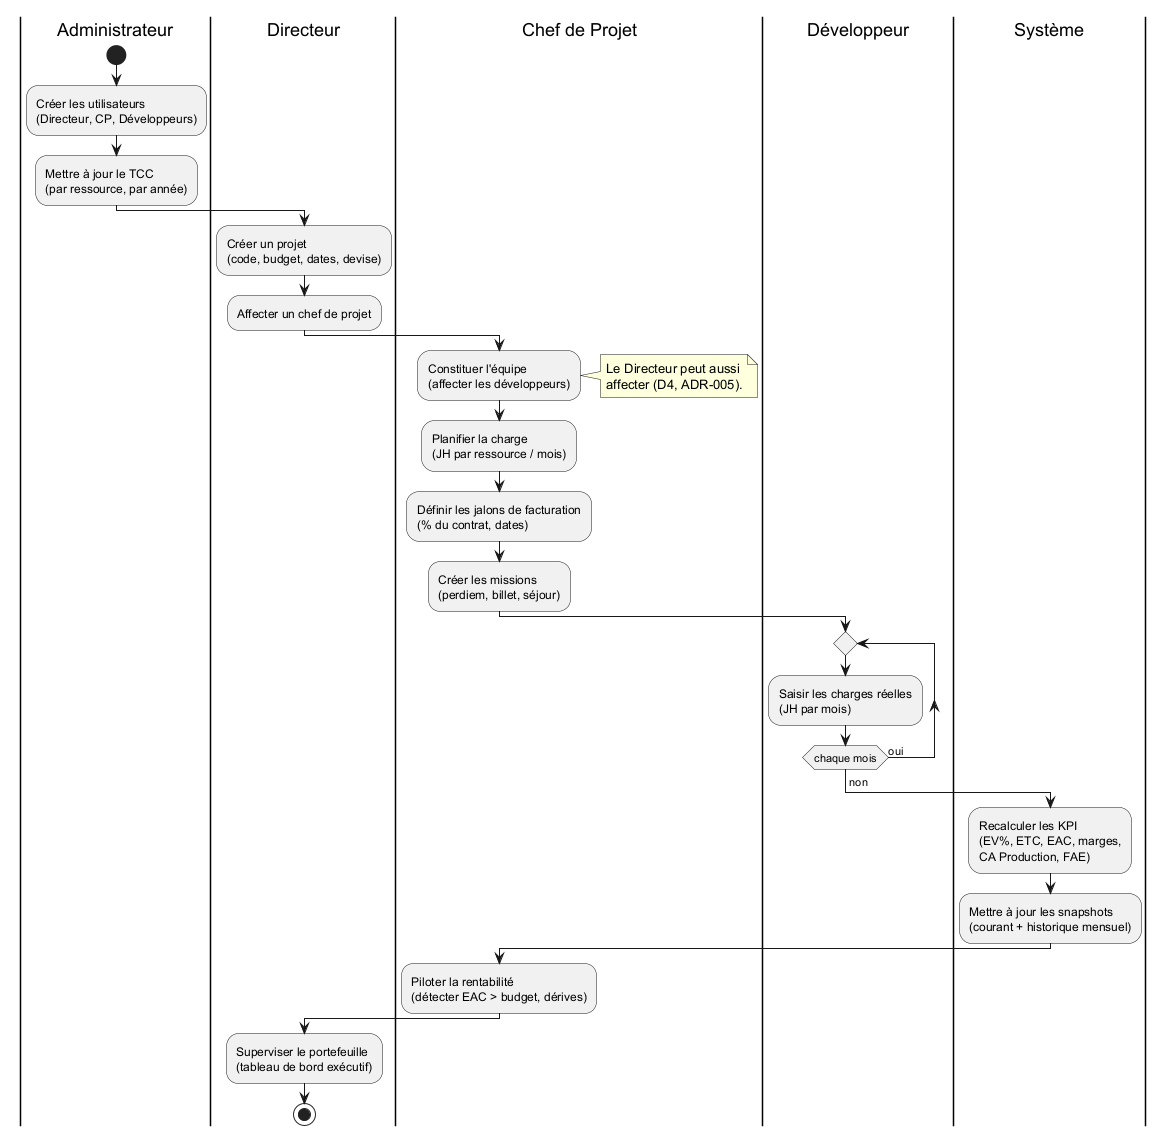

The diagram above was rendered by PlantUML. Its source (embedded in the PNG):
@startuml act_project_lifecycle
' PMS — Diagramme d'activité : Cycle de vie d'un projet (Phase 4).
skinparam shadowing false

|Administrateur|
start
:Créer les utilisateurs\n(Directeur, CP, Développeurs);
:Mettre à jour le TCC\n(par ressource, par année);

|Directeur|
:Créer un projet\n(code, budget, dates, devise);
:Affecter un chef de projet;

|Chef de Projet|
:Constituer l'équipe\n(affecter les développeurs);
note right : Le Directeur peut aussi\naffecter (D4, ADR-005).
:Planifier la charge\n(JH par ressource / mois);
:Définir les jalons de facturation\n(% du contrat, dates);
:Créer les missions\n(perdiem, billet, séjour);

|Développeur|
repeat
  :Saisir les charges réelles\n(JH par mois);
repeat while (chaque mois) is (oui)
-> non;

|Système|
:Recalculer les KPI\n(EV%, ETC, EAC, marges,\nCA Production, FAE);
:Mettre à jour les snapshots\n(courant + historique mensuel);

|Chef de Projet|
:Piloter la rentabilité\n(détecter EAC > budget, dérives);

|Directeur|
:Superviser le portefeuille\n(tableau de bord exécutif);

stop
@enduml